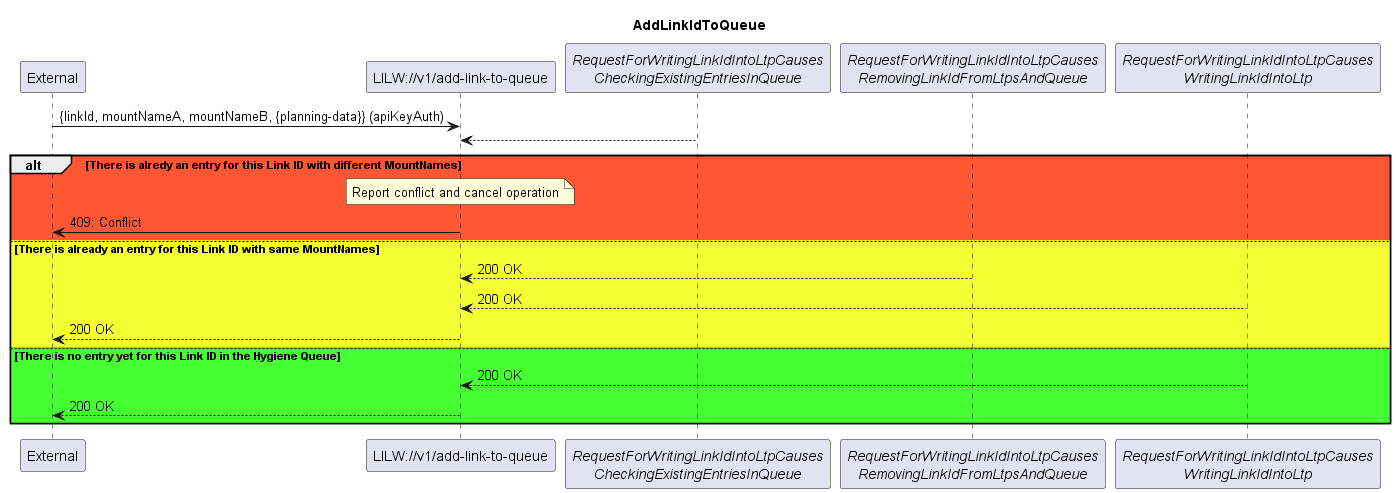

The diagram above was rendered by PlantUML. Its source (embedded in the PNG):
@startuml AddLinkIdToQueue
skinparam responseMessageBelowArrow true

title
AddLinkIdToQueue
end title

participant "External" as external
participant "LILW://v1/add-link-to-queue" as lilw_add
participant "<i>RequestForWritingLinkIdIntoLtpCauses\n<i>CheckingExistingEntriesInQueue</i>" as preCheck
participant "<i>RequestForWritingLinkIdIntoLtpCauses\n<i>RemovingLinkIdFromLtpsAndQueue</i>" as lilw_remove
participant "<i>RequestForWritingLinkIdIntoLtpCauses\n<i>WritingLinkIdIntoLtp</i>" as lilw_write

external -> lilw_add: {linkId, mountNameA, mountNameB, {planning-data}} (apiKeyAuth)

preCheck --> lilw_add

alt #ff5733 There is alredy an entry for this Link ID with different MountNames 
    note over lilw_add
        Report conflict and cancel operation
    end note
    lilw_add -> external: 409: Conflict
else #f6ff33 There is already an entry for this Link ID with same MountNames 
    lilw_remove --> lilw_add: 200 OK
    lilw_write --> lilw_add: 200 OK
    lilw_add --> external: 200 OK
else #46ff33 There is no entry yet for this Link ID in the Hygiene Queue
    lilw_write --> lilw_add: 200 OK
    lilw_add --> external: 200 OK

end alt


deactivate lilw_add
@enduml